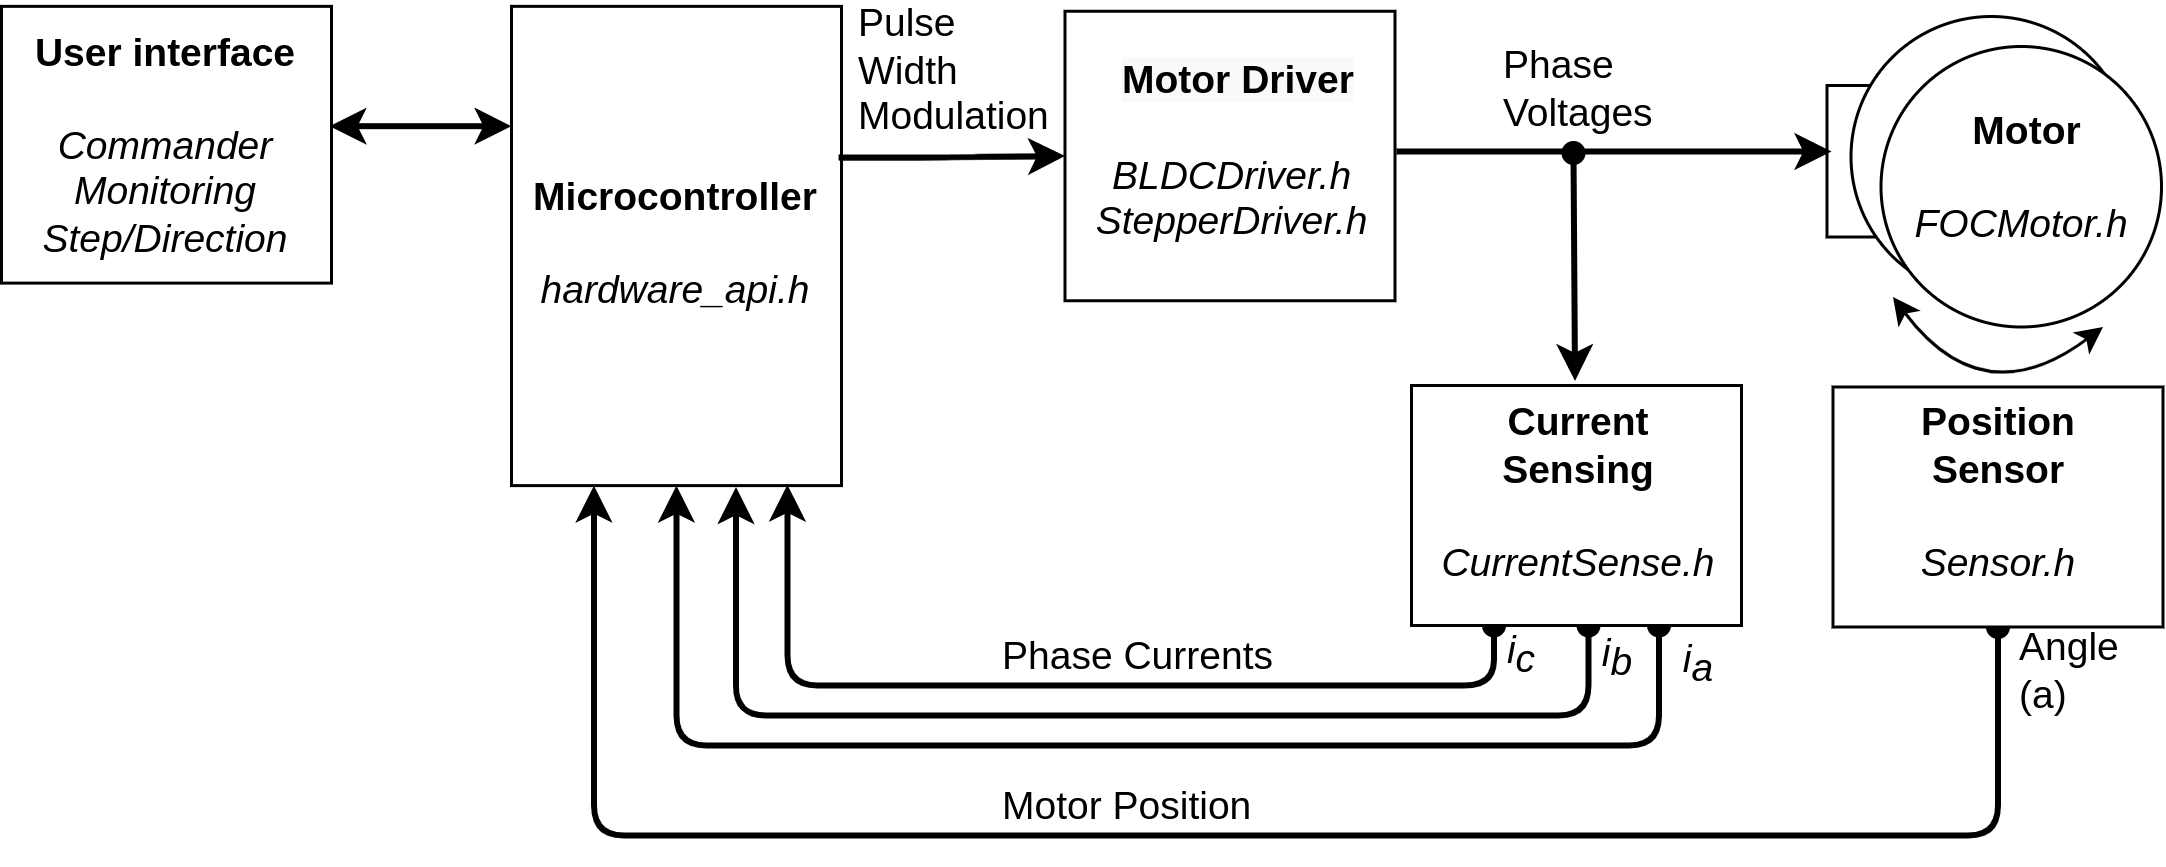

The diagram above was exported from draw.io. Its source (the exported page's mxGraphModel, read from the mxfile embedded in the PNG):
<mxGraphModel dx="1493" dy="706" grid="1" gridSize="10" guides="1" tooltips="1" connect="1" arrows="1" fold="1" page="1" pageScale="1" pageWidth="827" pageHeight="1169" math="1" shadow="0">
  <root>
    <mxCell id="0" />
    <mxCell id="1" parent="0" />
    <mxCell id="2" value="" style="rounded=0;whiteSpace=wrap;html=1;strokeColor=#000000;fontStyle=1;fontSize=13;" vertex="1" parent="1">
      <mxGeometry x="1631.5" y="1197" width="24.5" height="50.5" as="geometry" />
    </mxCell>
    <mxCell id="3" value="" style="rounded=0;whiteSpace=wrap;html=1;fontStyle=1;fontSize=13;" vertex="1" parent="1">
      <mxGeometry x="1377.5" y="1172.25" width="110" height="96.5" as="geometry" />
    </mxCell>
    <mxCell id="4" value="" style="ellipse;whiteSpace=wrap;html=1;aspect=fixed;fontStyle=1;fontSize=13;" vertex="1" parent="1">
      <mxGeometry x="1639.5" y="1174" width="93.5" height="93.5" as="geometry" />
    </mxCell>
    <mxCell id="5" value="M" style="text;html=1;strokeColor=none;fillColor=none;align=center;verticalAlign=middle;whiteSpace=wrap;rounded=0;fontStyle=1;fontSize=13;" vertex="1" parent="1">
      <mxGeometry x="1668.5" y="1198" width="40" height="20" as="geometry" />
    </mxCell>
    <mxCell id="6" value="" style="ellipse;whiteSpace=wrap;html=1;aspect=fixed;strokeColor=#000000;fontStyle=1;fontSize=13;" vertex="1" parent="1">
      <mxGeometry x="1649.5" y="1184" width="93.5" height="93.5" as="geometry" />
    </mxCell>
    <mxCell id="7" value="" style="endArrow=classic;startArrow=classic;html=1;curved=1;fontStyle=1;fontSize=13;" edge="1" parent="1">
      <mxGeometry width="50" height="50" relative="1" as="geometry">
        <mxPoint x="1653.5" y="1267.4999999999998" as="sourcePoint" />
        <mxPoint x="1723.5" y="1277.4999999999998" as="targetPoint" />
        <Array as="points">
          <mxPoint x="1683.5" y="1307.5" />
        </Array>
      </mxGeometry>
    </mxCell>
    <mxCell id="8" value="Motor&lt;br&gt;&lt;br&gt;&lt;i style=&quot;font-weight: normal&quot;&gt;FOCMotor.h&amp;nbsp;&lt;/i&gt;" style="text;html=1;strokeColor=none;fillColor=none;align=center;verticalAlign=middle;whiteSpace=wrap;rounded=0;fontStyle=1;fontSize=13;" vertex="1" parent="1">
      <mxGeometry x="1656" y="1210.5" width="84.5" height="35" as="geometry" />
    </mxCell>
    <mxCell id="9" value="Angle (a)" style="text;html=1;strokeColor=none;fillColor=none;align=left;verticalAlign=middle;whiteSpace=wrap;rounded=0;fontStyle=0;fontSize=13;" vertex="1" parent="1">
      <mxGeometry x="1694" y="1382" width="40" height="20" as="geometry" />
    </mxCell>
    <mxCell id="10" value="&lt;font style=&quot;font-size: 13px&quot;&gt;&lt;span style=&quot;font-weight: normal&quot;&gt;&lt;br&gt;&lt;i&gt;BLDCDriver.h&lt;/i&gt;&lt;br&gt;&lt;i&gt;StepperDriver.h&lt;/i&gt;&lt;/span&gt;&lt;br&gt;&lt;/font&gt;" style="text;html=1;strokeColor=none;fillColor=none;align=center;verticalAlign=middle;whiteSpace=wrap;rounded=0;fontStyle=1;fontSize=13;" vertex="1" parent="1">
      <mxGeometry x="1405.5" y="1208" width="55" height="37.5" as="geometry" />
    </mxCell>
    <mxCell id="11" value="&lt;i style=&quot;font-size: 13px;&quot;&gt;i&lt;sub style=&quot;font-size: 13px;&quot;&gt;a&lt;/sub&gt;&lt;/i&gt;" style="text;html=1;strokeColor=none;fillColor=none;align=center;verticalAlign=middle;whiteSpace=wrap;rounded=0;fontStyle=0;fontSize=13;" vertex="1" parent="1">
      <mxGeometry x="1569" y="1379.5" width="40" height="20" as="geometry" />
    </mxCell>
    <mxCell id="12" value="&lt;i style=&quot;font-size: 13px;&quot;&gt;i&lt;sub style=&quot;font-size: 13px;&quot;&gt;b&lt;/sub&gt;&lt;/i&gt;" style="text;html=1;strokeColor=none;fillColor=none;align=center;verticalAlign=middle;whiteSpace=wrap;rounded=0;fontStyle=0;fontSize=13;fontColor=default;" vertex="1" parent="1">
      <mxGeometry x="1542" y="1377.5" width="40" height="20" as="geometry" />
    </mxCell>
    <mxCell id="13" style="edgeStyle=orthogonalEdgeStyle;rounded=1;orthogonalLoop=1;jettySize=auto;html=1;exitX=0.25;exitY=1;exitDx=0;exitDy=0;entryX=0.836;entryY=0.998;entryDx=0;entryDy=0;fontSize=13;startArrow=oval;startFill=1;strokeWidth=2;strokeColor=default;labelBackgroundColor=default;fontColor=default;entryPerimeter=0;" edge="1" source="16" target="22" parent="1">
      <mxGeometry relative="1" as="geometry">
        <Array as="points">
          <mxPoint x="1521" y="1397" />
          <mxPoint x="1285" y="1397" />
        </Array>
      </mxGeometry>
    </mxCell>
    <mxCell id="14" style="edgeStyle=orthogonalEdgeStyle;rounded=1;orthogonalLoop=1;jettySize=auto;html=1;exitX=0.5;exitY=1;exitDx=0;exitDy=0;fontSize=13;startArrow=oval;startFill=1;strokeWidth=2;entryX=0.644;entryY=1.003;entryDx=0;entryDy=0;entryPerimeter=0;strokeColor=default;labelBackgroundColor=default;fontColor=default;" edge="1" parent="1">
      <mxGeometry relative="1" as="geometry">
        <Array as="points">
          <mxPoint x="1552" y="1407" />
          <mxPoint x="1268" y="1407" />
          <mxPoint x="1268" y="1331" />
        </Array>
        <mxPoint x="1552" y="1377" as="sourcePoint" />
        <mxPoint x="1267.8400000000001" y="1330.8492499999998" as="targetPoint" />
      </mxGeometry>
    </mxCell>
    <mxCell id="15" style="edgeStyle=orthogonalEdgeStyle;rounded=1;orthogonalLoop=1;jettySize=auto;html=1;exitX=0.75;exitY=1;exitDx=0;exitDy=0;fontSize=13;startArrow=oval;startFill=1;entryX=0.5;entryY=1;entryDx=0;entryDy=0;strokeWidth=2;strokeColor=default;labelBackgroundColor=default;fontColor=default;" edge="1" source="16" target="22" parent="1">
      <mxGeometry relative="1" as="geometry">
        <mxPoint x="1263" y="1258" as="targetPoint" />
        <Array as="points">
          <mxPoint x="1576" y="1417" />
          <mxPoint x="1248" y="1417" />
        </Array>
      </mxGeometry>
    </mxCell>
    <mxCell id="16" value="" style="rounded=0;whiteSpace=wrap;html=1;fontStyle=1;fontSize=13;" vertex="1" parent="1">
      <mxGeometry x="1493" y="1297" width="110" height="80" as="geometry" />
    </mxCell>
    <mxCell id="17" value="&lt;font style=&quot;font-size: 13px&quot;&gt;Current&lt;br&gt;Sensing&lt;br&gt;&lt;br&gt;&lt;i style=&quot;font-weight: normal&quot;&gt;CurrentSense.h&lt;/i&gt;&lt;br&gt;&lt;/font&gt;" style="text;html=1;strokeColor=none;fillColor=none;align=center;verticalAlign=middle;whiteSpace=wrap;rounded=0;fontStyle=1;fontSize=13;" vertex="1" parent="1">
      <mxGeometry x="1489" y="1314.5" width="120" height="37.5" as="geometry" />
    </mxCell>
    <mxCell id="18" style="edgeStyle=orthogonalEdgeStyle;rounded=1;orthogonalLoop=1;jettySize=auto;html=1;exitX=0.5;exitY=1;exitDx=0;exitDy=0;entryX=0.25;entryY=1;entryDx=0;entryDy=0;fontSize=13;startArrow=oval;startFill=1;strokeWidth=2;strokeColor=default;labelBackgroundColor=default;fontColor=default;" edge="1" source="19" target="22" parent="1">
      <mxGeometry relative="1" as="geometry">
        <Array as="points">
          <mxPoint x="1689" y="1447" />
          <mxPoint x="1221" y="1447" />
        </Array>
      </mxGeometry>
    </mxCell>
    <mxCell id="19" value="" style="rounded=0;whiteSpace=wrap;html=1;fontStyle=1;fontSize=13;" vertex="1" parent="1">
      <mxGeometry x="1633.5" y="1297.5" width="110" height="80" as="geometry" />
    </mxCell>
    <mxCell id="20" value="&lt;font style=&quot;font-size: 13px&quot;&gt;Position&lt;br&gt;Sensor&lt;br&gt;&lt;br&gt;&lt;i style=&quot;font-weight: normal&quot;&gt;Sensor.h&lt;/i&gt;&lt;br&gt;&lt;/font&gt;" style="text;html=1;strokeColor=none;fillColor=none;align=center;verticalAlign=middle;whiteSpace=wrap;rounded=0;fontStyle=1;fontSize=13;" vertex="1" parent="1">
      <mxGeometry x="1637.5" y="1314.5" width="102" height="37.5" as="geometry" />
    </mxCell>
    <mxCell id="21" value="" style="endArrow=classic;html=1;fontSize=13;startArrow=oval;startFill=1;strokeWidth=2;" edge="1" parent="1">
      <mxGeometry width="50" height="50" relative="1" as="geometry">
        <mxPoint x="1547" y="1219.5" as="sourcePoint" />
        <mxPoint x="1547.5" y="1295.5000000000002" as="targetPoint" />
      </mxGeometry>
    </mxCell>
    <mxCell id="22" value="Microcontroller&lt;br&gt;&lt;br&gt;&lt;i style=&quot;font-weight: normal&quot;&gt;hardware_api.h&lt;/i&gt;" style="rounded=0;whiteSpace=wrap;html=1;fontStyle=1;fontSize=13;" vertex="1" parent="1">
      <mxGeometry x="1193" y="1170.62" width="110" height="159.75" as="geometry" />
    </mxCell>
    <mxCell id="23" style="edgeStyle=orthogonalEdgeStyle;rounded=1;orthogonalLoop=1;jettySize=auto;html=1;fontStyle=1;fontSize=13;entryX=0;entryY=0.5;entryDx=0;entryDy=0;strokeWidth=2;" edge="1" target="3" parent="1">
      <mxGeometry relative="1" as="geometry">
        <mxPoint x="1374" y="1221" as="targetPoint" />
        <mxPoint x="1302" y="1221" as="sourcePoint" />
        <Array as="points">
          <mxPoint x="1338" y="1221" />
        </Array>
      </mxGeometry>
    </mxCell>
    <mxCell id="24" value="&lt;i style=&quot;font-size: 13px&quot;&gt;i&lt;sub style=&quot;font-size: 13px&quot;&gt;c&lt;/sub&gt;&lt;/i&gt;" style="text;html=1;strokeColor=none;fillColor=none;align=center;verticalAlign=middle;whiteSpace=wrap;rounded=0;fontStyle=0;fontSize=13;" vertex="1" parent="1">
      <mxGeometry x="1510" y="1377" width="40" height="20" as="geometry" />
    </mxCell>
    <mxCell id="25" style="edgeStyle=orthogonalEdgeStyle;rounded=1;orthogonalLoop=1;jettySize=auto;html=1;exitX=0.994;exitY=0.433;exitDx=0;exitDy=0;entryX=0;entryY=0.25;entryDx=0;entryDy=0;fontSize=13;startArrow=classic;startFill=1;strokeWidth=2;exitPerimeter=0;" edge="1" source="26" target="22" parent="1">
      <mxGeometry relative="1" as="geometry" />
    </mxCell>
    <mxCell id="26" value="User interface&lt;br&gt;&lt;br&gt;&lt;i&gt;&lt;span style=&quot;font-weight: normal&quot;&gt;Commander&lt;br&gt;Monitoring&lt;br&gt;Step/Direction&lt;/span&gt;&lt;br&gt;&lt;/i&gt;" style="rounded=0;whiteSpace=wrap;html=1;fontStyle=1;fontSize=13;" vertex="1" parent="1">
      <mxGeometry x="1023" y="1170.62" width="110" height="92.25" as="geometry" />
    </mxCell>
    <mxCell id="27" value="Pulse&lt;br&gt;Width&amp;nbsp;&lt;br&gt;Modulation" style="text;html=1;strokeColor=none;fillColor=none;align=left;verticalAlign=middle;whiteSpace=wrap;rounded=0;fontSize=13;fontColor=default;" vertex="1" parent="1">
      <mxGeometry x="1307" y="1182" width="40" height="20" as="geometry" />
    </mxCell>
    <mxCell id="28" value="&lt;span style=&quot;color: rgb(0 , 0 , 0) ; font-family: &amp;#34;helvetica&amp;#34; ; font-size: 13px ; font-style: normal ; font-weight: 700 ; letter-spacing: normal ; text-align: center ; text-indent: 0px ; text-transform: none ; word-spacing: 0px ; background-color: rgb(248 , 249 , 250) ; display: inline ; float: none&quot;&gt;Motor Driver&lt;/span&gt;" style="text;whiteSpace=wrap;html=1;fontSize=13;" vertex="1" parent="1">
      <mxGeometry x="1394.5" y="1180.5" width="105.5" height="30" as="geometry" />
    </mxCell>
    <mxCell id="29" style="edgeStyle=orthogonalEdgeStyle;rounded=1;orthogonalLoop=1;jettySize=auto;html=1;fontStyle=1;fontSize=13;strokeWidth=2;" edge="1" parent="1">
      <mxGeometry relative="1" as="geometry">
        <mxPoint x="1633" y="1219" as="targetPoint" />
        <mxPoint x="1488" y="1219" as="sourcePoint" />
        <Array as="points">
          <mxPoint x="1488" y="1219" />
          <mxPoint x="1524" y="1219" />
        </Array>
      </mxGeometry>
    </mxCell>
    <mxCell id="30" value="Phase&lt;br&gt;Voltages" style="text;html=1;strokeColor=none;fillColor=none;align=left;verticalAlign=middle;whiteSpace=wrap;rounded=0;fontSize=13;fontColor=default;" vertex="1" parent="1">
      <mxGeometry x="1522" y="1188" width="40" height="20" as="geometry" />
    </mxCell>
    <mxCell id="31" value="Phase Currents" style="text;html=1;strokeColor=none;fillColor=none;align=left;verticalAlign=middle;whiteSpace=wrap;rounded=0;fontSize=13;fontColor=default;" vertex="1" parent="1">
      <mxGeometry x="1355" y="1377" width="120.5" height="20" as="geometry" />
    </mxCell>
    <mxCell id="32" value="Motor Position" style="text;html=1;strokeColor=none;fillColor=none;align=left;verticalAlign=middle;whiteSpace=wrap;rounded=0;fontSize=13;fontColor=default;" vertex="1" parent="1">
      <mxGeometry x="1355" y="1427" width="120.5" height="20" as="geometry" />
    </mxCell>
  </root>
</mxGraphModel>